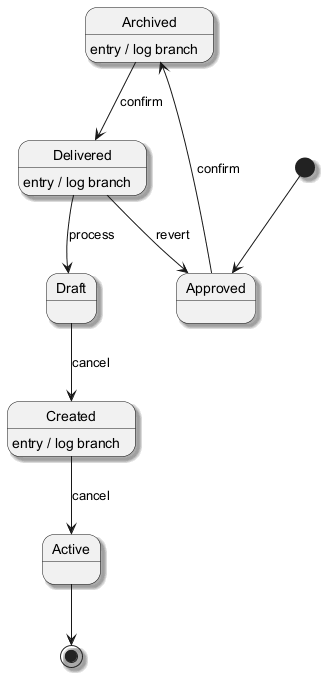

The diagram above was rendered by PlantUML. Its source (embedded in the PNG):
@startuml
skinparam backgroundColor #FFFFFF
skinparam classBackgroundColor #F3E5F5
skinparam classBorderColor #6A1B9A
skinparam shadowing true
[*] --> Approved
Approved --> Archived : confirm
Archived --> Delivered : confirm
Archived : entry / log branch
Delivered --> Draft : process
Delivered : entry / log branch
Draft --> Created : cancel
Created --> Active : cancel
Created : entry / log branch
Delivered --> Approved : revert
Active --> [*]
@enduml